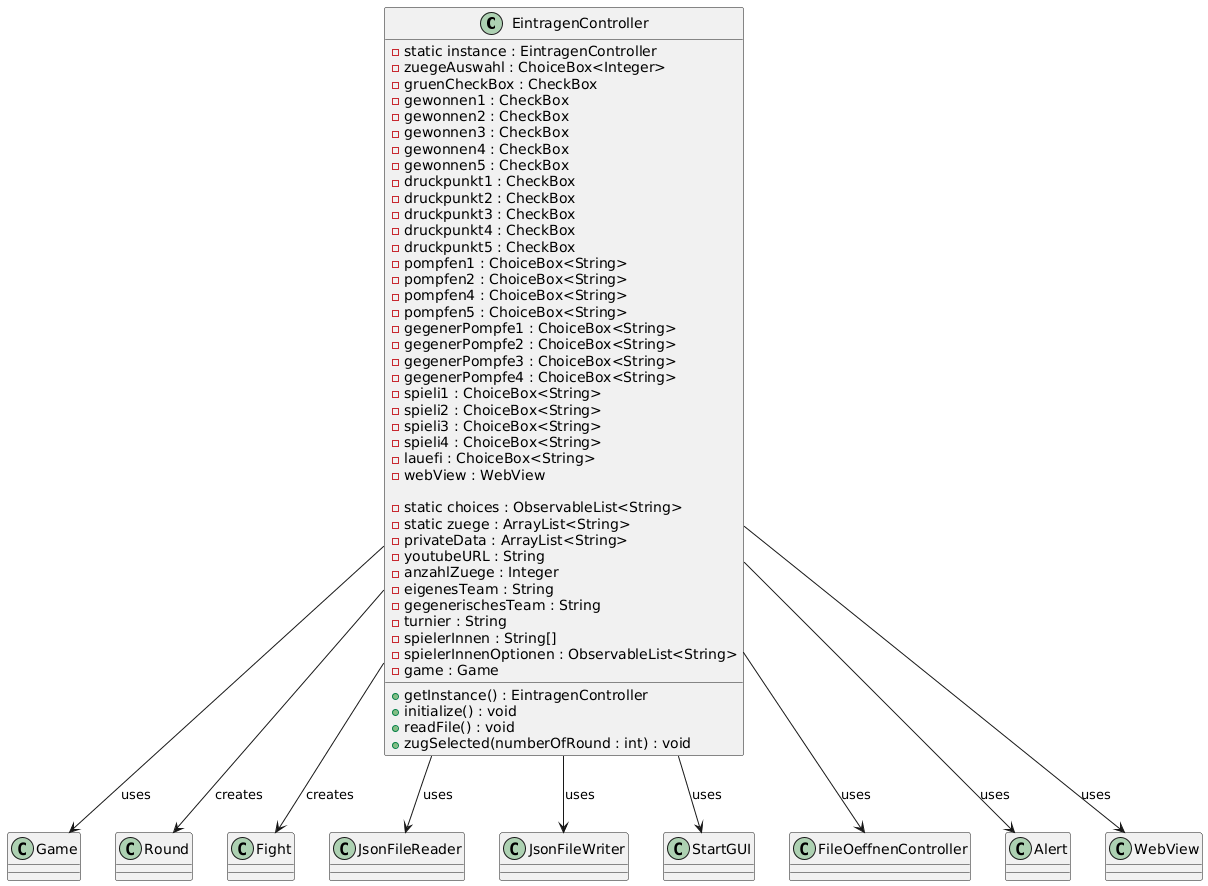

The diagram above was rendered by PlantUML. Its source (embedded in the PNG):
@startuml
class EintragenController {
  -static instance : EintragenController
  -zuegeAuswahl : ChoiceBox<Integer>
  -gruenCheckBox : CheckBox
  -gewonnen1 : CheckBox
  -gewonnen2 : CheckBox
  -gewonnen3 : CheckBox
  -gewonnen4 : CheckBox
  -gewonnen5 : CheckBox
  -druckpunkt1 : CheckBox
  -druckpunkt2 : CheckBox
  -druckpunkt3 : CheckBox
  -druckpunkt4 : CheckBox
  -druckpunkt5 : CheckBox
  -pompfen1 : ChoiceBox<String>
  -pompfen2 : ChoiceBox<String>
  -pompfen4 : ChoiceBox<String>
  -pompfen5 : ChoiceBox<String>
  -gegenerPompfe1 : ChoiceBox<String>
  -gegenerPompfe2 : ChoiceBox<String>
  -gegenerPompfe3 : ChoiceBox<String>
  -gegenerPompfe4 : ChoiceBox<String>
  -spieli1 : ChoiceBox<String>
  -spieli2 : ChoiceBox<String>
  -spieli3 : ChoiceBox<String>
  -spieli4 : ChoiceBox<String>
  -lauefi : ChoiceBox<String>
  -webView : WebView

  -static choices : ObservableList<String>
  -static zuege : ArrayList<String>
  -privateData : ArrayList<String>
  -youtubeURL : String
  -anzahlZuege : Integer
  -eigenesTeam : String
  -gegenerischesTeam : String
  -turnier : String
  -spielerInnen : String[]
  -spielerInnenOptionen : ObservableList<String>
  -game : Game

  +getInstance() : EintragenController
  +initialize() : void
  +readFile() : void
  +zugSelected(numberOfRound : int) : void
}

' Verknüpfungen
EintragenController --> Game : uses
EintragenController --> Round : creates
EintragenController --> Fight : creates
EintragenController --> JsonFileReader : uses
EintragenController --> JsonFileWriter : uses
EintragenController --> StartGUI : uses
EintragenController --> FileOeffnenController : uses
EintragenController --> Alert : uses
EintragenController --> WebView : uses
@enduml